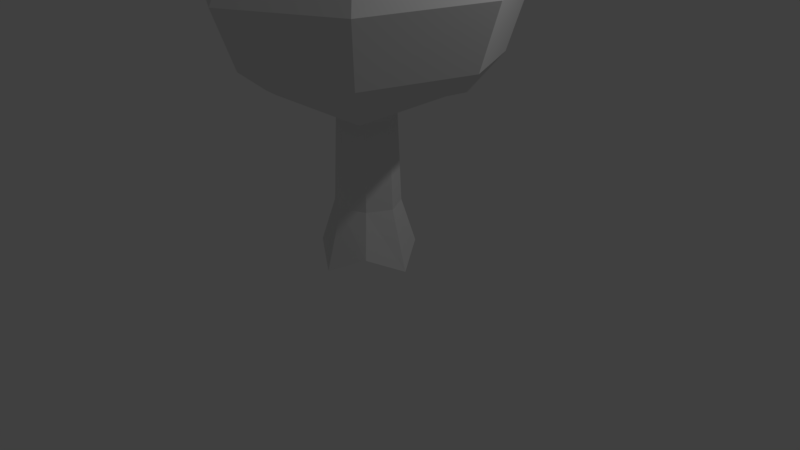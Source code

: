 # Source: Broccoli.blend  (saved by Blender 2.78.0; exported with 4.5.12 LTS)
import bpy
from mathutils import Matrix  # noqa: F401  (used for matrix-valued properties, if any)

bpy.ops.wm.read_factory_settings(use_empty=True)
scene = bpy.context.scene
scene.name = 'Scene'

# ---- collections
col_collection_1 = bpy.data.collections.new('Collection 1'); scene.collection.children.link(col_collection_1)

# ---- materials (node trees are filled in below, after node groups)
mat_material = bpy.data.materials.new('Material')
mat_material.alpha_threshold = 0.0
mat_material.use_transparent_shadow = False
mat_material.roughness = 0.5
mat_material.line_color = (0.0, 0.0, 0.0, 1.0)

# ---- material node trees

# ---- world
world_world = bpy.data.worlds.new('World'); scene.world = world_world
world_world.color = (0.05088, 0.05088, 0.05088)
world_world.use_sun_shadow = False
world_world.sun_shadow_jitter_overblur = 0.0
world_world.cycles.sampling_method = 'MANUAL'

# ---- cameras
cam_camera = bpy.data.cameras.new('Camera')
cam_camera.clip_end = 100.0
cam_camera.lens = 35.0
cam_camera.sensor_width = 32.0
cam_camera.sensor_height = 18.0
cam_camera.ortho_scale = 7.314
cam_camera.dof.focus_distance = 0.0
cam_camera.dof.aperture_fstop = 128.0

# ---- lights
light_lamp = bpy.data.lights.new('Lamp', 'POINT')
light_lamp.transmission_factor = 0.0
light_lamp.cutoff_distance = 30.0
light_lamp.energy = 100.0
light_lamp.shadow_buffer_clip_start = 1.001
light_lamp.shadow_soft_size = 0.1
light_lamp.shadow_maximum_resolution = 0.006
light_lamp.use_absolute_resolution = True

# ---- meshes
me_cube = bpy.data.meshes.new('Cube')
me_cube.from_pydata([(2.795e-05, 0.3335, -0.7943), (0.3335, -2.795e-05, -0.7943), (-2.807e-05, -0.3335, -0.7943), (-0.3335, 2.816e-05, -0.7943), (3.365e-05, 0.3988, 1.101), (0.3988, -3.375e-05, 1.101), (-3.359e-05, -0.3988, 1.101), (-0.3988, 3.341e-05, 1.101), (4.512e-05, 0.5349, 1.557), (0.5349, -4.518e-05, 1.557), (-0.5349, 4.476e-05, 1.557), (-4.5e-05, -0.5349, 1.557), (0.0001085, 1.286, 1.61), (1.286, -0.0001085, 1.61), (-1.286, 0.0001079, 1.61), (-0.0001082, -1.286, 1.61), (0.0001472, 1.746, 1.954), (1.746, -0.0001473, 1.954), (-1.746, 0.0001464, 1.954), (-0.000147, -1.746, 1.954), (0.0001692, 2.006, 2.633), (2.006, -0.0001692, 2.737), (-2.006, 0.0001683, 2.65), (-0.000169, -2.006, 2.65), (0.0001335, 1.582, 3.355), (1.582, -0.0001335, 3.415), (-1.582, 0.0001328, 3.365), (-0.0001334, -1.582, 3.419), (8.959e-05, 1.063, 3.716), (1.063, -8.97e-05, 3.71), (-1.063, 8.911e-05, 3.623), (-8.959e-05, -1.063, 3.753), (0.2685, 0.2684, -0.6723), (-0.2685, -0.2684, -0.6723), (0.2594, 0.2594, 1.101), (-0.2594, -0.2594, 1.101), (0.348, 0.3479, 1.436), (-0.348, -0.3479, 1.436), (0.8366, 0.8365, 1.368), (-0.8366, -0.8365, 1.368), (1.136, 1.135, 1.864), (-1.136, -1.135, 1.864), (1.305, 1.305, 2.65), (-1.305, -1.305, 2.65), (1.029, 1.029, 3.287), (-1.029, -1.029, 3.27), (0.6914, 0.6913, 3.6), (-0.6914, -0.6913, 3.6), (-0.2065, 0.2065, -0.6723), (0.2065, -0.2065, -0.6723), (-0.2594, 0.2594, 1.101), (0.2594, -0.2594, 1.101), (-0.3479, 0.348, 1.436), (0.3479, -0.348, 1.436), (-0.8365, 0.8366, 1.368), (0.8365, -0.8366, 1.368), (-1.135, 1.136, 1.864), (1.135, -1.136, 1.864), (-1.305, 1.305, 2.569), (1.305, -1.305, 2.65), (-1.029, 1.029, 3.287), (1.029, -1.029, 3.287), (-0.6913, 0.6914, 3.6), (0.6913, -0.6914, 3.6), (-7.248e-08, -2.03e-07, 3.236), (3.777e-05, 0.4489, -0.01957), (0.4489, -3.78e-05, -0.01957), (-3.773e-05, -0.4489, -0.01957), (-0.4489, 3.776e-05, -0.01957), (-0.292, -0.292, -0.01957), (0.292, 0.292, -0.01957), (-0.292, 0.292, -0.01957), (0.292, -0.292, -0.01957), (1.017e-07, 2.026e-08, -0.5912), (-0.4171, -0.4171, -0.5821), (0.4171, 0.4171, -0.5821), (-0.6736, 5.665e-05, -0.7907), (-5.656e-05, -0.6736, -0.7907), (0.6736, -5.656e-05, -0.7907), (0.4171, -0.4171, -0.5821), (5.662e-05, 0.6736, -0.7907), (-0.4171, 0.4171, -0.5821)], [], [(4, 65, 71, 50), (35, 6, 11, 37), (70, 34, 5, 66), (72, 51, 6, 67), (69, 35, 7, 68), (81, 48, 3, 76), (53, 9, 13, 55), (50, 7, 10, 52), (51, 5, 9, 53), (34, 4, 8, 36), (55, 13, 17, 57), (36, 8, 12, 38), (37, 11, 15, 39), (52, 10, 14, 54), (41, 19, 23, 43), (38, 12, 16, 40), (39, 15, 19, 41), (54, 14, 18, 56), (59, 21, 25, 61), (56, 18, 22, 58), (57, 17, 21, 59), (40, 16, 20, 42), (44, 24, 28, 46), (42, 20, 24, 44), (43, 23, 27, 45), (58, 22, 26, 60), (64, 47, 31, 63), (45, 27, 31, 47), (60, 26, 30, 62), (61, 25, 29, 63), (26, 45, 47, 30), (62, 30, 47, 64), (22, 43, 45, 26), (21, 42, 44, 25), (25, 44, 46, 29), (17, 40, 42, 21), (14, 39, 41, 18), (13, 38, 40, 17), (18, 41, 43, 22), (10, 37, 39, 14), (9, 36, 38, 13), (5, 34, 36, 9), (67, 6, 35, 69), (65, 4, 34, 70), (7, 35, 37, 10), (77, 67, 69, 74), (32, 73, 48, 0), (28, 62, 64, 46), (27, 61, 63, 31), (24, 60, 62, 28), (46, 64, 63, 29), (20, 58, 60, 24), (19, 57, 59, 23), (16, 56, 58, 20), (23, 59, 61, 27), (12, 54, 56, 16), (8, 52, 54, 12), (15, 55, 57, 19), (6, 51, 53, 11), (4, 50, 52, 8), (11, 53, 55, 15), (80, 0, 48, 81), (66, 5, 51, 72), (80, 65, 70, 75), (78, 66, 72, 79), (50, 71, 68, 7), (74, 69, 68, 76), (79, 72, 67, 77), (75, 70, 66, 78), (48, 73, 33, 3), (73, 32, 1, 49), (33, 73, 49, 2), (32, 75, 78, 1), (49, 79, 77, 2), (33, 74, 76, 3), (1, 78, 79, 49), (0, 80, 75, 32), (65, 80, 81, 71), (2, 77, 74, 33), (71, 81, 76, 68)])
_uv = me_cube.uv_layers.new(name='UVMap')
_uv.uv.foreach_set('vector', [0.1119, 0.9274, 0.1119, 0.7247, 0.2435, 0.7247, 0.2435, 0.9274, 0.4974, 0.9274, 0.6256, 0.9274, 0.6256, 1.0, 0.4974, 1.0, 0.9948, 0.7248, 0.9948, 0.9274, 0.8829, 0.9274, 0.883, 0.7248, 0.7514, 0.7248, 0.7513, 0.9274, 0.6256, 0.9274, 0.6256, 0.7247, 0.4974, 0.7247, 0.4974, 0.9274, 0.3692, 0.9274, 0.3692, 0.7247, 0.9505, 0.4606, 0.942, 0.498, 0.9139, 0.4972, 0.8948, 0.4489, 0.6836, 0.0, 0.793, 0.0, 0.793, 0.156, 0.6836, 0.156, 0.2435, 0.9274, 0.3692, 0.9274, 0.3692, 1.0, 0.2435, 1.0, 0.7513, 0.9274, 0.8829, 0.9274, 0.8829, 1.0, 0.7513, 1.0, 8.196e-06, 0.9274, 0.1119, 0.9274, 0.1119, 1.0, -2.98e-08, 1.0, 0.6836, 0.156, 0.793, 0.156, 0.793, 0.2258, 0.6836, 0.2258, 0.0, 0.0, 0.2046, 0.0, 0.2046, 0.156, 0.0, 0.156, 0.4995, 0.0, 0.5918, 0.0, 0.5918, 0.156, 0.4995, 0.156, 0.3145, 0.0, 0.4063, 0.0, 0.4063, 0.156, 0.3145, 0.156, 0.4995, 0.2258, 0.5918, 0.2258, 0.5918, 0.3092, 0.4995, 0.3092, 0.0, 0.156, 0.2046, 0.156, 0.2046, 0.2258, 0.0, 0.2258, 0.4995, 0.156, 0.5918, 0.156, 0.5918, 0.2258, 0.4995, 0.2258, 0.3145, 0.156, 0.4063, 0.156, 0.4063, 0.2258, 0.3145, 0.2258, 0.6836, 0.3092, 0.793, 0.3092, 0.793, 0.3689, 0.6836, 0.3689, 0.3145, 0.2258, 0.4063, 0.2258, 0.4063, 0.3092, 0.3145, 0.3092, 0.6836, 0.2258, 0.793, 0.2258, 0.793, 0.3092, 0.6836, 0.3092, 0.0, 0.2258, 0.2046, 0.2258, 0.2046, 0.3092, 0.0, 0.3092, 0.0, 0.3689, 0.2046, 0.3689, 0.2046, 0.4207, 0.2046, 0.521, 0.0, 0.3092, 0.2046, 0.3092, 0.2046, 0.3689, 0.0, 0.3689, 0.4995, 0.3092, 0.5918, 0.3092, 0.5918, 0.3689, 0.4995, 0.3689, 0.3145, 0.3092, 0.4063, 0.3092, 0.4063, 0.3689, 0.3145, 0.3689, 0.4995, 0.521, 0.4995, 0.4207, 0.5918, 0.4207, 0.6836, 0.4207, 0.4995, 0.3689, 0.5918, 0.3689, 0.5918, 0.4207, 0.4995, 0.4207, 0.3145, 0.3689, 0.4063, 0.3689, 0.4063, 0.4207, 0.3145, 0.4207, 0.6836, 0.3689, 0.793, 0.3689, 0.793, 0.4207, 0.6836, 0.4207, 0.4063, 0.3689, 0.4995, 0.3689, 0.4995, 0.4207, 0.4063, 0.4207, 0.3145, 0.4207, 0.4063, 0.4207, 0.4995, 0.4207, 0.4995, 0.521, 0.4063, 0.3092, 0.4995, 0.3092, 0.4995, 0.3689, 0.4063, 0.3689, 0.793, 0.3092, 0.9983, 0.3092, 0.9983, 0.3689, 0.793, 0.3689, 0.793, 0.3689, 0.9983, 0.3689, 0.793, 0.521, 0.793, 0.4207, 0.793, 0.2258, 0.9983, 0.2258, 0.9983, 0.3092, 0.793, 0.3092, 0.4063, 0.156, 0.4995, 0.156, 0.4995, 0.2258, 0.4063, 0.2258, 0.793, 0.156, 0.9983, 0.156, 0.9983, 0.2258, 0.793, 0.2258, 0.4063, 0.2258, 0.4995, 0.2258, 0.4995, 0.3092, 0.4063, 0.3092, 0.4063, 0.0, 0.4995, 0.0, 0.4995, 0.156, 0.4063, 0.156, 0.793, 0.0, 0.9983, 0.0, 0.9983, 0.156, 0.793, 0.156, 0.8829, 0.9274, 0.9948, 0.9274, 0.9948, 1.0, 0.8829, 1.0, 0.6256, 0.7247, 0.6256, 0.9274, 0.4974, 0.9274, 0.4974, 0.7247, 0.1119, 0.7247, 0.1119, 0.9274, 8.196e-06, 0.9274, 3.108e-05, 0.7247, 0.3692, 0.9274, 0.4974, 0.9274, 0.4974, 1.0, 0.3692, 1.0, 0.6257, 0.6146, 0.6256, 0.7247, 0.4974, 0.7247, 0.4974, 0.6146, 0.9763, 0.5474, 0.9337, 0.535, 0.942, 0.498, 0.967, 0.5126, 0.2046, 0.4207, 0.3145, 0.4207, 0.4995, 0.521, 0.2046, 0.521, 0.5918, 0.3689, 0.6836, 0.3689, 0.6836, 0.4207, 0.5918, 0.4207, 0.2046, 0.3689, 0.3145, 0.3689, 0.3145, 0.4207, 0.2046, 0.4207, 0.793, 0.521, 0.4995, 0.521, 0.6836, 0.4207, 0.793, 0.4207, 0.2046, 0.3092, 0.3145, 0.3092, 0.3145, 0.3689, 0.2046, 0.3689, 0.5918, 0.2258, 0.6836, 0.2258, 0.6836, 0.3092, 0.5918, 0.3092, 0.2046, 0.2258, 0.3145, 0.2258, 0.3145, 0.3092, 0.2046, 0.3092, 0.5918, 0.3092, 0.6836, 0.3092, 0.6836, 0.3689, 0.5918, 0.3689, 0.2046, 0.156, 0.3145, 0.156, 0.3145, 0.2258, 0.2046, 0.2258, 0.2046, 0.0, 0.3145, 0.0, 0.3145, 0.156, 0.2046, 0.156, 0.5918, 0.156, 0.6836, 0.156, 0.6836, 0.2258, 0.5918, 0.2258, 0.6256, 0.9274, 0.7513, 0.9274, 0.7513, 1.0, 0.6256, 1.0, 0.1119, 0.9274, 0.2435, 0.9274, 0.2435, 1.0, 0.1119, 1.0, 0.5918, 0.0, 0.6836, 0.0, 0.6836, 0.156, 0.5918, 0.156, 0.9993, 0.4907, 0.967, 0.5126, 0.942, 0.498, 0.9505, 0.4606, 0.883, 0.7248, 0.8829, 0.9274, 0.7513, 0.9274, 0.7514, 0.7248, 0.1119, 0.6145, 0.1119, 0.7247, 3.108e-05, 0.7247, 4.357e-05, 0.6145, 0.883, 0.6146, 0.883, 0.7248, 0.7514, 0.7248, 0.7514, 0.6146, 0.2435, 0.9274, 0.2435, 0.7247, 0.3692, 0.7247, 0.3692, 0.9274, 0.4974, 0.6146, 0.4974, 0.7247, 0.3692, 0.7247, 0.3692, 0.6146, 0.7514, 0.6146, 0.7514, 0.7248, 0.6256, 0.7247, 0.6257, 0.6146, 0.9949, 0.6146, 0.9948, 0.7248, 0.883, 0.7248, 0.883, 0.6146, 0.942, 0.498, 0.9337, 0.535, 0.8911, 0.5227, 0.9139, 0.4972, 0.9337, 0.535, 0.9763, 0.5474, 0.9534, 0.5729, 0.9254, 0.5721, 0.8911, 0.5227, 0.9337, 0.535, 0.9254, 0.5721, 0.9004, 0.5575, 0.9763, 0.5474, 1.0, 0.5542, 0.9725, 0.6095, 0.9534, 0.5729, 0.9254, 0.5721, 0.9169, 0.6095, 0.8681, 0.5794, 0.9004, 0.5575, 0.8911, 0.5227, 0.8674, 0.5159, 0.8948, 0.4489, 0.9139, 0.4972, 0.9534, 0.5729, 0.9725, 0.6095, 0.9169, 0.6095, 0.9254, 0.5721, 0.967, 0.5126, 0.9993, 0.4907, 1.0, 0.5542, 0.9763, 0.5474, 0.1119, 0.7247, 0.1119, 0.6145, 0.2435, 0.6145, 0.2435, 0.7247, 0.9004, 0.5575, 0.8681, 0.5794, 0.8674, 0.5159, 0.8911, 0.5227, 0.2435, 0.7247, 0.2435, 0.6145, 0.3692, 0.6146, 0.3692, 0.7247])
me_cube.materials.append(mat_material)
me_cube.use_remesh_preserve_volume = False
me_cube.use_remesh_preserve_attributes = False
me_cube.use_mirror_vertex_groups = False
me_cube.update()

# ---- objects
ob_cube = bpy.data.objects.new('Cube', me_cube)
ob_lamp = bpy.data.objects.new('Lamp', light_lamp)
ob_camera = bpy.data.objects.new('Camera', cam_camera)

# ---- transforms, parenting, visibility, modifiers, constraints
ob_cube.location = (0.0, 0.0, 0.0)
ob_cube.delta_location = (0.0, 0.0, 0.801)
ob_cube.lock_rotations_4d = False
ob_cube.empty_display_type = 'ARROWS'
ob_cube.lineart.crease_threshold = 0.0
ob_lamp.location = (4.076, 1.005, 5.904)
ob_lamp.rotation_euler = (0.6503, 0.05522, 1.866)
ob_lamp.lock_rotations_4d = False
ob_lamp.empty_display_type = 'ARROWS'
ob_lamp.color = (0.0, 0.0, 0.0, 0.0)
ob_lamp.lineart.crease_threshold = 0.0
ob_camera.location = (7.481, -6.508, 5.344)
ob_camera.rotation_euler = (1.109, 0.0, 0.8149)
ob_camera.lock_rotations_4d = False
ob_camera.empty_display_type = 'ARROWS'
ob_camera.color = (0.0, 0.0, 0.0, 0.0)
ob_camera.display_type = 'WIRE'
ob_camera.lineart.crease_threshold = 0.0

# ---- collection membership
col_collection_1.objects.link(ob_cube)
col_collection_1.objects.link(ob_lamp)
col_collection_1.objects.link(ob_camera)

# ---- scene / render settings (as saved in the file)
scene.camera = ob_camera
scene.frame_start = 1; scene.frame_end = 250; scene.frame_set(1)
scene.render.engine = 'BLENDER_EEVEE_NEXT'
scene.render.resolution_percentage = 50
scene.render.dither_intensity = 0.0
scene.cycles.use_denoising = False
scene.cycles.samples = 128
scene.cycles.sampling_pattern = 'TABULATED_SOBOL'
scene.cycles.light_sampling_threshold = 0.0
scene.cycles.use_adaptive_sampling = False
scene.cycles.use_light_tree = False
scene.cycles.blur_glossy = 0.0
scene.cycles.sample_clamp_indirect = 0.0
scene.view_settings.view_transform = 'Standard'
bpy.context.view_layer.update()
